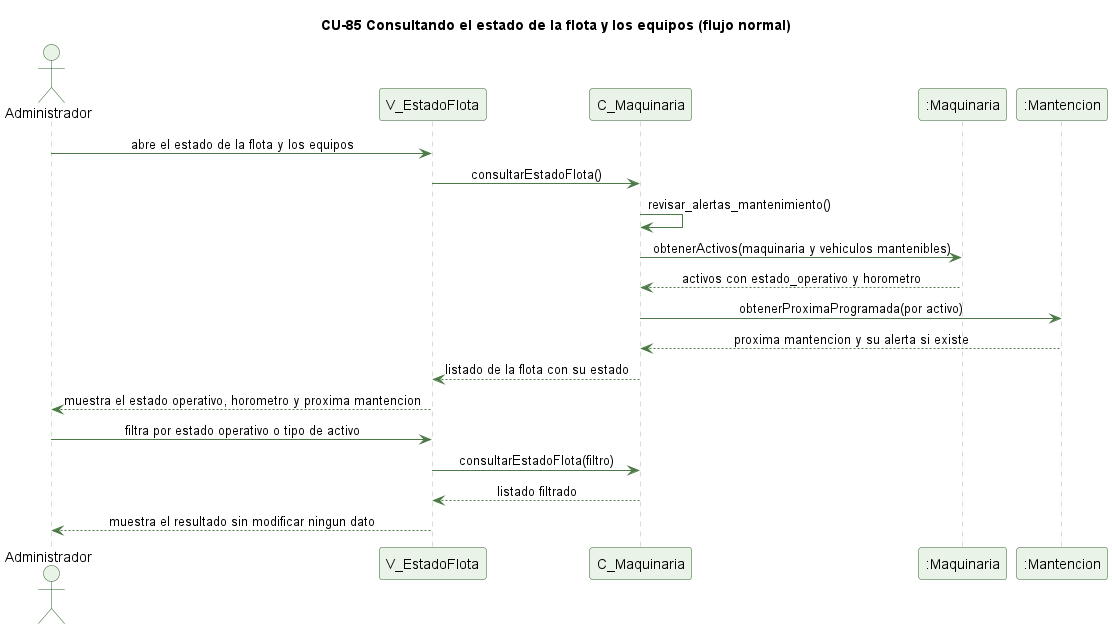

The diagram above was rendered by PlantUML. Its source (embedded in the PNG):
@startuml cu85-estado-flota-normal
' CU-85 Consultando el estado de la flota y los equipos - flujo normal
skinparam backgroundColor #FFFFFF
skinparam shadowing false
skinparam defaultFontName Helvetica
skinparam sequenceMessageAlign center
skinparam ParticipantBackgroundColor #EAF3E7
skinparam ParticipantBorderColor #2E5E2A
skinparam ActorBackgroundColor #EAF3E7
skinparam ActorBorderColor #2E5E2A
skinparam sequenceLifeLineBorderColor #9CC49A
skinparam ArrowColor #4B7A46

title CU-85 Consultando el estado de la flota y los equipos (flujo normal)

actor Administrador
participant "V_EstadoFlota" as V
participant "C_Maquinaria" as C
participant ":Maquinaria" as MQ
participant ":Mantencion" as MNT

Administrador -> V : abre el estado de la flota y los equipos
V -> C : consultarEstadoFlota()
C -> C : revisar_alertas_mantenimiento()
C -> MQ : obtenerActivos(maquinaria y vehiculos mantenibles)
MQ --> C : activos con estado_operativo y horometro
C -> MNT : obtenerProximaProgramada(por activo)
MNT --> C : proxima mantencion y su alerta si existe
C --> V : listado de la flota con su estado
V --> Administrador : muestra el estado operativo, horometro y proxima mantencion
Administrador -> V : filtra por estado operativo o tipo de activo
V -> C : consultarEstadoFlota(filtro)
C --> V : listado filtrado
V --> Administrador : muestra el resultado sin modificar ningun dato

@enduml